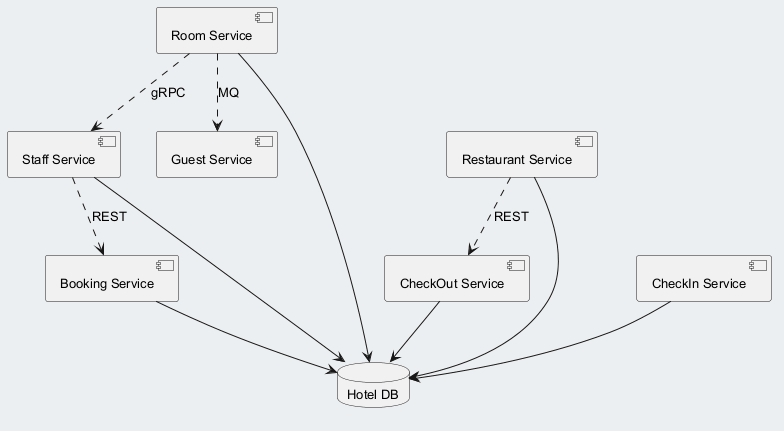

The diagram above was rendered by PlantUML. Its source (embedded in the PNG):
@startuml
skinparam backgroundColor #ECEFF1
skinparam classBackgroundColor #FFFFFF
skinparam classBorderColor #455A64
skinparam defaultFontSize 13
component "Room Service" as C_RoomService
component "Booking Service" as C_BookingService
component "Restaurant Service" as C_RestaurantService
component "Staff Service" as C_StaffService
component "Guest Service" as C_GuestService
component "CheckIn Service" as C_CheckInService
component "CheckOut Service" as C_CheckOutService
database "Hotel DB" as DB_hotel
C_RoomService --> DB_hotel
C_BookingService --> DB_hotel
C_RestaurantService --> DB_hotel
C_StaffService --> DB_hotel
C_CheckInService --> DB_hotel
C_CheckOutService --> DB_hotel
C_RestaurantService ..> C_CheckOutService : REST
C_RoomService ..> C_GuestService : MQ
C_RoomService ..> C_StaffService : gRPC
C_StaffService ..> C_BookingService : REST
@enduml